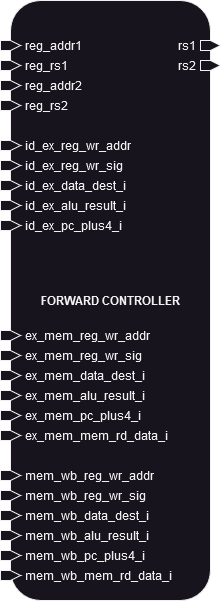

The diagram above was exported from draw.io. Its source (the exported page's mxGraphModel, read from the mxfile embedded in the PNG):
<mxGraphModel dx="371" dy="673" grid="1" gridSize="10" guides="1" tooltips="1" connect="1" arrows="1" fold="1" page="1" pageScale="1" pageWidth="850" pageHeight="1100" math="0" shadow="0">
  <root>
    <mxCell id="0" />
    <mxCell id="1" parent="0" />
    <mxCell id="2" value="&lt;b&gt;FORWARD CONTROLLER&lt;/b&gt;" style="rounded=1;whiteSpace=wrap;html=1;movable=1;resizable=1;rotatable=1;deletable=1;editable=1;locked=0;connectable=1;glass=0;shadow=0;" parent="1" vertex="1">
      <mxGeometry x="1175" y="250" width="200" height="600" as="geometry" />
    </mxCell>
    <mxCell id="3" value="&lt;div&gt;reg_addr1&lt;/div&gt;" style="html=1;shadow=0;dashed=0;align=left;verticalAlign=middle;shape=mxgraph.arrows2.arrow;dy=0;dx=10;notch=0;labelPosition=right;verticalLabelPosition=middle;spacing=5;movable=1;resizable=1;rotatable=1;deletable=1;editable=1;locked=0;connectable=1;" parent="1" vertex="1">
      <mxGeometry x="1165" y="290" width="20" height="10" as="geometry" />
    </mxCell>
    <mxCell id="4" value="&lt;div&gt;reg_rs1&lt;/div&gt;" style="html=1;shadow=0;dashed=0;align=left;verticalAlign=middle;shape=mxgraph.arrows2.arrow;dy=0;dx=10;notch=0;labelPosition=right;verticalLabelPosition=middle;spacing=5;movable=1;resizable=1;rotatable=1;deletable=1;editable=1;locked=0;connectable=1;" parent="1" vertex="1">
      <mxGeometry x="1165" y="310" width="20" height="10" as="geometry" />
    </mxCell>
    <mxCell id="5" value="reg_addr2" style="html=1;shadow=0;dashed=0;align=left;verticalAlign=middle;shape=mxgraph.arrows2.arrow;dy=0;dx=10;notch=0;labelPosition=right;verticalLabelPosition=middle;spacing=5;movable=1;resizable=1;rotatable=1;deletable=1;editable=1;locked=0;connectable=1;" parent="1" vertex="1">
      <mxGeometry x="1165" y="330" width="20" height="10" as="geometry" />
    </mxCell>
    <mxCell id="6" value="reg_rs2" style="html=1;shadow=0;dashed=0;align=left;verticalAlign=middle;shape=mxgraph.arrows2.arrow;dy=0;dx=10;notch=0;labelPosition=right;verticalLabelPosition=middle;spacing=5;movable=1;resizable=1;rotatable=1;deletable=1;editable=1;locked=0;connectable=1;" parent="1" vertex="1">
      <mxGeometry x="1165" y="350" width="20" height="10" as="geometry" />
    </mxCell>
    <mxCell id="7" value="id_ex_reg_wr_addr" style="html=1;shadow=0;dashed=0;align=left;verticalAlign=middle;shape=mxgraph.arrows2.arrow;dy=0;dx=10;notch=0;labelPosition=right;verticalLabelPosition=middle;spacing=5;movable=1;resizable=1;rotatable=1;deletable=1;editable=1;locked=0;connectable=1;" parent="1" vertex="1">
      <mxGeometry x="1165" y="390" width="20" height="10" as="geometry" />
    </mxCell>
    <mxCell id="8" value="id_ex_reg_wr_sig" style="html=1;shadow=0;dashed=0;align=left;verticalAlign=middle;shape=mxgraph.arrows2.arrow;dy=0;dx=10;notch=0;labelPosition=right;verticalLabelPosition=middle;spacing=5;movable=1;resizable=1;rotatable=1;deletable=1;editable=1;locked=0;connectable=1;" parent="1" vertex="1">
      <mxGeometry x="1165" y="410" width="20" height="10" as="geometry" />
    </mxCell>
    <mxCell id="9" value="id_ex_data_dest_i" style="html=1;shadow=0;dashed=0;align=left;verticalAlign=middle;shape=mxgraph.arrows2.arrow;dy=0;dx=10;notch=0;labelPosition=right;verticalLabelPosition=middle;spacing=5;movable=1;resizable=1;rotatable=1;deletable=1;editable=1;locked=0;connectable=1;" parent="1" vertex="1">
      <mxGeometry x="1165" y="430" width="20" height="10" as="geometry" />
    </mxCell>
    <mxCell id="10" value="id_ex_alu_result_i" style="html=1;shadow=0;dashed=0;align=left;verticalAlign=middle;shape=mxgraph.arrows2.arrow;dy=0;dx=10;notch=0;labelPosition=right;verticalLabelPosition=middle;spacing=5;movable=1;resizable=1;rotatable=1;deletable=1;editable=1;locked=0;connectable=1;" parent="1" vertex="1">
      <mxGeometry x="1165" y="450" width="20" height="10" as="geometry" />
    </mxCell>
    <mxCell id="11" value="id_ex_pc_plus4_i" style="html=1;shadow=0;dashed=0;align=left;verticalAlign=middle;shape=mxgraph.arrows2.arrow;dy=0;dx=10;notch=0;labelPosition=right;verticalLabelPosition=middle;spacing=5;movable=1;resizable=1;rotatable=1;deletable=1;editable=1;locked=0;connectable=1;" parent="1" vertex="1">
      <mxGeometry x="1165" y="470" width="20" height="10" as="geometry" />
    </mxCell>
    <mxCell id="12" value="ex_mem_reg_wr_addr" style="html=1;shadow=0;dashed=0;align=left;verticalAlign=middle;shape=mxgraph.arrows2.arrow;dy=0;dx=10;notch=0;labelPosition=right;verticalLabelPosition=middle;spacing=5;movable=1;resizable=1;rotatable=1;deletable=1;editable=1;locked=0;connectable=1;" parent="1" vertex="1">
      <mxGeometry x="1165" y="580" width="20" height="10" as="geometry" />
    </mxCell>
    <mxCell id="13" value="ex_mem_reg_wr_sig" style="html=1;shadow=0;dashed=0;align=left;verticalAlign=middle;shape=mxgraph.arrows2.arrow;dy=0;dx=10;notch=0;labelPosition=right;verticalLabelPosition=middle;spacing=5;movable=1;resizable=1;rotatable=1;deletable=1;editable=1;locked=0;connectable=1;" parent="1" vertex="1">
      <mxGeometry x="1165" y="600" width="20" height="10" as="geometry" />
    </mxCell>
    <mxCell id="14" value="ex_mem_data_dest_i" style="html=1;shadow=0;dashed=0;align=left;verticalAlign=middle;shape=mxgraph.arrows2.arrow;dy=0;dx=10;notch=0;labelPosition=right;verticalLabelPosition=middle;spacing=5;movable=1;resizable=1;rotatable=1;deletable=1;editable=1;locked=0;connectable=1;" parent="1" vertex="1">
      <mxGeometry x="1165" y="620" width="20" height="10" as="geometry" />
    </mxCell>
    <mxCell id="15" value="ex_mem_alu_result_i" style="html=1;shadow=0;dashed=0;align=left;verticalAlign=middle;shape=mxgraph.arrows2.arrow;dy=0;dx=10;notch=0;labelPosition=right;verticalLabelPosition=middle;spacing=5;movable=1;resizable=1;rotatable=1;deletable=1;editable=1;locked=0;connectable=1;" parent="1" vertex="1">
      <mxGeometry x="1165" y="640" width="20" height="10" as="geometry" />
    </mxCell>
    <mxCell id="16" value="ex_mem_pc_plus4_i" style="html=1;shadow=0;dashed=0;align=left;verticalAlign=middle;shape=mxgraph.arrows2.arrow;dy=0;dx=10;notch=0;labelPosition=right;verticalLabelPosition=middle;spacing=5;movable=1;resizable=1;rotatable=1;deletable=1;editable=1;locked=0;connectable=1;" parent="1" vertex="1">
      <mxGeometry x="1165" y="660" width="20" height="10" as="geometry" />
    </mxCell>
    <mxCell id="17" value="ex_mem_mem_rd_data_i" style="html=1;shadow=0;dashed=0;align=left;verticalAlign=middle;shape=mxgraph.arrows2.arrow;dy=0;dx=10;notch=0;labelPosition=right;verticalLabelPosition=middle;spacing=5;movable=1;resizable=1;rotatable=1;deletable=1;editable=1;locked=0;connectable=1;" parent="1" vertex="1">
      <mxGeometry x="1165" y="680" width="20" height="10" as="geometry" />
    </mxCell>
    <mxCell id="18" value="mem_wb_reg_wr_addr" style="html=1;shadow=0;dashed=0;align=left;verticalAlign=middle;shape=mxgraph.arrows2.arrow;dy=0;dx=10;notch=0;labelPosition=right;verticalLabelPosition=middle;spacing=5;movable=1;resizable=1;rotatable=1;deletable=1;editable=1;locked=0;connectable=1;" parent="1" vertex="1">
      <mxGeometry x="1165" y="720" width="20" height="10" as="geometry" />
    </mxCell>
    <mxCell id="19" value="mem_wb_reg_wr_sig" style="html=1;shadow=0;dashed=0;align=left;verticalAlign=middle;shape=mxgraph.arrows2.arrow;dy=0;dx=10;notch=0;labelPosition=right;verticalLabelPosition=middle;spacing=5;movable=1;resizable=1;rotatable=1;deletable=1;editable=1;locked=0;connectable=1;" parent="1" vertex="1">
      <mxGeometry x="1165" y="740" width="20" height="10" as="geometry" />
    </mxCell>
    <mxCell id="20" value="mem_wb_data_dest_i" style="html=1;shadow=0;dashed=0;align=left;verticalAlign=middle;shape=mxgraph.arrows2.arrow;dy=0;dx=10;notch=0;labelPosition=right;verticalLabelPosition=middle;spacing=5;movable=1;resizable=1;rotatable=1;deletable=1;editable=1;locked=0;connectable=1;" parent="1" vertex="1">
      <mxGeometry x="1165" y="760" width="20" height="10" as="geometry" />
    </mxCell>
    <mxCell id="21" value="mem_wb_alu_result_i" style="html=1;shadow=0;dashed=0;align=left;verticalAlign=middle;shape=mxgraph.arrows2.arrow;dy=0;dx=10;notch=0;labelPosition=right;verticalLabelPosition=middle;spacing=5;movable=1;resizable=1;rotatable=1;deletable=1;editable=1;locked=0;connectable=1;" parent="1" vertex="1">
      <mxGeometry x="1165" y="780" width="20" height="10" as="geometry" />
    </mxCell>
    <mxCell id="22" value="mem_wb_pc_plus4_i" style="html=1;shadow=0;dashed=0;align=left;verticalAlign=middle;shape=mxgraph.arrows2.arrow;dy=0;dx=10;notch=0;labelPosition=right;verticalLabelPosition=middle;spacing=5;movable=1;resizable=1;rotatable=1;deletable=1;editable=1;locked=0;connectable=1;" parent="1" vertex="1">
      <mxGeometry x="1165" y="800" width="20" height="10" as="geometry" />
    </mxCell>
    <mxCell id="23" value="mem_wb_mem_rd_data_i" style="html=1;shadow=0;dashed=0;align=left;verticalAlign=middle;shape=mxgraph.arrows2.arrow;dy=0;dx=10;notch=0;labelPosition=right;verticalLabelPosition=middle;spacing=5;movable=1;resizable=1;rotatable=1;deletable=1;editable=1;locked=0;connectable=1;" parent="1" vertex="1">
      <mxGeometry x="1165" y="820" width="20" height="10" as="geometry" />
    </mxCell>
    <mxCell id="24" value="&lt;div&gt;rs1&lt;/div&gt;" style="html=1;shadow=0;dashed=0;align=right;verticalAlign=middle;shape=mxgraph.arrows2.arrow;dy=0;dx=10;notch=0;labelPosition=left;verticalLabelPosition=middle;spacing=5;movable=1;resizable=1;rotatable=1;deletable=1;editable=1;locked=0;connectable=1;" parent="1" vertex="1">
      <mxGeometry x="1365" y="290" width="20" height="10" as="geometry" />
    </mxCell>
    <mxCell id="25" value="&lt;div&gt;rs2&lt;/div&gt;" style="html=1;shadow=0;dashed=0;align=right;verticalAlign=middle;shape=mxgraph.arrows2.arrow;dy=0;dx=10;notch=0;labelPosition=left;verticalLabelPosition=middle;spacing=5;movable=1;resizable=1;rotatable=1;deletable=1;editable=1;locked=0;connectable=1;" parent="1" vertex="1">
      <mxGeometry x="1365" y="310" width="20" height="10" as="geometry" />
    </mxCell>
  </root>
</mxGraphModel>